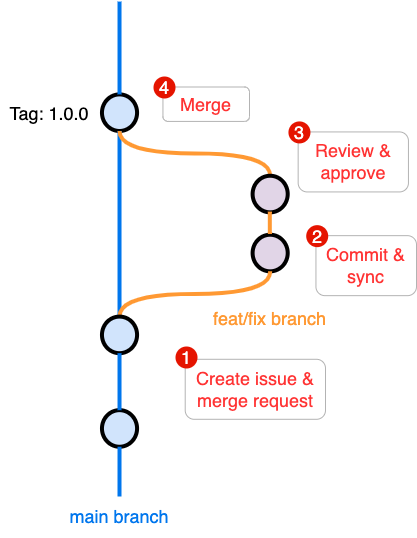

The diagram above was exported from draw.io. Its source (the exported page's mxGraphModel, read from the mxfile embedded in the PNG):
<mxGraphModel dx="-293" dy="676" grid="1" gridSize="10" guides="1" tooltips="1" connect="1" arrows="1" fold="1" page="1" pageScale="1" pageWidth="1169" pageHeight="827" math="0" shadow="0">
  <root>
    <mxCell id="0" />
    <mxCell id="1" parent="0" />
    <mxCell id="-bOPuHLhmok3vP8kMxmB-157" value="" style="verticalLabelPosition=bottom;verticalAlign=top;html=1;strokeWidth=4;shape=mxgraph.flowchart.on-page_reference;plain-blue;gradientColor=none;strokeColor=#000000;rotation=-90;container=0;fillColor=#D1E4FC;fontSize=18;" parent="1" vertex="1">
      <mxGeometry x="1700.7317073170732" y="604.4067796610169" width="36.58536585365854" height="35.08474576271186" as="geometry" />
    </mxCell>
    <mxCell id="-bOPuHLhmok3vP8kMxmB-158" value="" style="verticalLabelPosition=bottom;verticalAlign=top;html=1;strokeWidth=4;shape=mxgraph.flowchart.on-page_reference;plain-blue;gradientColor=none;strokeColor=#000000;rotation=-90;container=0;fillColor=#D1E4FC;fontSize=18;" parent="1" vertex="1">
      <mxGeometry x="1700.7317073170732" y="288.64406779661016" width="36.58536585365854" height="35.08474576271186" as="geometry" />
    </mxCell>
    <mxCell id="-bOPuHLhmok3vP8kMxmB-159" value="" style="edgeStyle=orthogonalEdgeStyle;curved=1;rounded=0;orthogonalLoop=1;jettySize=auto;html=1;endArrow=none;endFill=0;strokeWidth=4;fontFamily=Courier New;fontSize=18;exitX=1;exitY=0.5;exitDx=0;exitDy=0;exitPerimeter=0;strokeColor=#0076ED;" parent="1" source="-bOPuHLhmok3vP8kMxmB-176" target="-bOPuHLhmok3vP8kMxmB-158" edge="1">
      <mxGeometry x="1254.390243902439" y="347.1186440677966" as="geometry">
        <mxPoint x="1719.0243902439024" y="382.20338983050846" as="sourcePoint" />
      </mxGeometry>
    </mxCell>
    <mxCell id="-bOPuHLhmok3vP8kMxmB-160" value="" style="edgeStyle=orthogonalEdgeStyle;curved=1;rounded=0;orthogonalLoop=1;jettySize=auto;html=1;endArrow=none;endFill=0;strokeWidth=4;fontFamily=Courier New;fontSize=18;strokeColor=#0076ED;" parent="1" source="-bOPuHLhmok3vP8kMxmB-158" edge="1">
      <mxGeometry x="1254.390243902439" y="347.1186440677966" as="geometry">
        <mxPoint x="1719.0243902439024" y="195.08474576271186" as="targetPoint" />
      </mxGeometry>
    </mxCell>
    <mxCell id="-bOPuHLhmok3vP8kMxmB-162" value="" style="verticalLabelPosition=bottom;verticalAlign=top;html=1;strokeWidth=4;shape=mxgraph.flowchart.on-page_reference;plain-purple;gradientColor=none;strokeColor=#000000;rotation=-90;container=0;fontSize=18;" parent="1" vertex="1">
      <mxGeometry x="1851.3658536585367" y="428.98305084745755" width="36.58536585365854" height="35.08474576271186" as="geometry" />
    </mxCell>
    <mxCell id="-bOPuHLhmok3vP8kMxmB-163" style="edgeStyle=orthogonalEdgeStyle;curved=1;rounded=0;html=1;entryX=0;entryY=0.5;entryPerimeter=0;endArrow=none;endFill=0;jettySize=auto;orthogonalLoop=1;strokeWidth=4;fontSize=18;exitX=1;exitY=0.5;exitDx=0;exitDy=0;exitPerimeter=0;strokeColor=#FF9933;fontColor=#FF9933;" parent="1" source="-bOPuHLhmok3vP8kMxmB-176" target="-bOPuHLhmok3vP8kMxmB-162" edge="1">
      <mxGeometry x="1144.6341463414633" y="183.38983050847457" as="geometry">
        <mxPoint x="1719.0243902439024" y="563.4745762711864" as="sourcePoint" />
      </mxGeometry>
    </mxCell>
    <mxCell id="-bOPuHLhmok3vP8kMxmB-164" style="edgeStyle=orthogonalEdgeStyle;curved=1;rounded=0;html=1;exitX=1;exitY=0.5;exitPerimeter=0;entryX=0;entryY=0.5;entryPerimeter=0;endArrow=none;endFill=0;jettySize=auto;orthogonalLoop=1;strokeWidth=4;fontSize=18;entryDx=0;entryDy=0;strokeColor=#FF9933;" parent="1" source="-bOPuHLhmok3vP8kMxmB-165" target="-bOPuHLhmok3vP8kMxmB-158" edge="1">
      <mxGeometry x="1277.560975609756" y="198.59322033898303" as="geometry">
        <mxPoint x="1742.1951219512196" y="230.16949152542372" as="targetPoint" />
      </mxGeometry>
    </mxCell>
    <mxCell id="-bOPuHLhmok3vP8kMxmB-165" value="" style="verticalLabelPosition=bottom;verticalAlign=top;html=1;strokeWidth=4;shape=mxgraph.flowchart.on-page_reference;plain-purple;gradientColor=none;strokeColor=#000000;rotation=-90;container=0;fontSize=18;" parent="1" vertex="1">
      <mxGeometry x="1851.3658536585367" y="370.00338983050847" width="36.58536585365854" height="35.08474576271186" as="geometry" />
    </mxCell>
    <mxCell id="-bOPuHLhmok3vP8kMxmB-166" style="edgeStyle=orthogonalEdgeStyle;curved=1;rounded=0;html=1;exitX=1;exitY=0.5;exitPerimeter=0;entryX=0;entryY=0.5;entryPerimeter=0;endArrow=none;endFill=0;jettySize=auto;orthogonalLoop=1;strokeWidth=4;fontSize=18;exitDx=0;exitDy=0;strokeColor=#FF9933;" parent="1" edge="1">
      <mxGeometry x="1313.2209756097561" y="197.84322033898303" as="geometry">
        <mxPoint x="1869.318536585366" y="427.4827408019843" as="sourcePoint" />
        <mxPoint x="1869.318536585366" y="405.08844563869377" as="targetPoint" />
      </mxGeometry>
    </mxCell>
    <mxCell id="-bOPuHLhmok3vP8kMxmB-167" value="&lt;font style=&quot;font-size: 18px&quot;&gt;&lt;font style=&quot;font-size: 18px&quot;&gt;feat/fix branch&lt;/font&gt;&lt;br style=&quot;font-size: 18px&quot;&gt;&lt;/font&gt;" style="text;html=1;strokeColor=none;fillColor=none;align=center;verticalAlign=middle;whiteSpace=wrap;overflow=hidden;fontSize=18;fontStyle=0;fontColor=#FF9933;rotation=0;container=0;" parent="1" vertex="1">
      <mxGeometry x="1796.9399999999998" y="489.16" width="145.43" height="46.14" as="geometry" />
    </mxCell>
    <mxCell id="-bOPuHLhmok3vP8kMxmB-168" value="&lt;font style=&quot;font-size: 18px;&quot;&gt;Tag: 1.0.0&lt;/font&gt;" style="text;html=1;strokeColor=none;fillColor=none;align=center;verticalAlign=middle;whiteSpace=wrap;overflow=hidden;fontSize=18;rotation=0;container=0;" parent="1" vertex="1">
      <mxGeometry x="1600" y="288.63999999999993" width="97.56" height="37.44" as="geometry" />
    </mxCell>
    <mxCell id="-bOPuHLhmok3vP8kMxmB-176" value="" style="verticalLabelPosition=bottom;verticalAlign=top;html=1;strokeWidth=4;shape=mxgraph.flowchart.on-page_reference;plain-blue;gradientColor=none;strokeColor=#000000;rotation=-90;container=0;fillColor=#D1E4FC;fontSize=18;" parent="1" vertex="1">
      <mxGeometry x="1700.7317073170732" y="510.84745762711856" width="36.58536585365854" height="35.08474576271186" as="geometry" />
    </mxCell>
    <mxCell id="-bOPuHLhmok3vP8kMxmB-177" value="" style="edgeStyle=orthogonalEdgeStyle;curved=1;rounded=0;orthogonalLoop=1;jettySize=auto;html=1;endArrow=none;endFill=0;strokeWidth=4;fontFamily=Courier New;fontSize=18;exitX=1;exitY=0.5;exitDx=0;exitDy=0;exitPerimeter=0;entryX=0;entryY=0.5;entryDx=0;entryDy=0;entryPerimeter=0;strokeColor=#0076ED;" parent="1" source="-bOPuHLhmok3vP8kMxmB-157" target="-bOPuHLhmok3vP8kMxmB-176" edge="1">
      <mxGeometry x="1431.219512195122" y="591.5423728813558" as="geometry">
        <mxPoint x="1895.8536585365855" y="766.9661016949151" as="sourcePoint" />
        <mxPoint x="1912.9268292682927" y="639.4915254237287" as="targetPoint" />
      </mxGeometry>
    </mxCell>
    <mxCell id="-bOPuHLhmok3vP8kMxmB-178" value="&lt;font style=&quot;font-size: 18px&quot;&gt;&lt;font color=&quot;#0076ed&quot; style=&quot;font-size: 18px&quot;&gt;main branch&lt;/font&gt;&lt;br style=&quot;font-size: 18px&quot;&gt;&lt;/font&gt;" style="text;html=1;strokeColor=none;fillColor=none;align=center;verticalAlign=middle;whiteSpace=wrap;overflow=hidden;fontSize=18;fontStyle=0;fontColor=#009900;rotation=0;container=0;" parent="1" vertex="1">
      <mxGeometry x="1647.25" y="690" width="143.54" height="40" as="geometry" />
    </mxCell>
    <mxCell id="-bOPuHLhmok3vP8kMxmB-161" value="" style="edgeStyle=orthogonalEdgeStyle;rounded=0;html=1;jettySize=auto;orthogonalLoop=1;strokeWidth=4;endArrow=none;endFill=0;strokeColor=#0076ED;fontSize=18;" parent="1" target="-bOPuHLhmok3vP8kMxmB-157" edge="1">
      <mxGeometry x="1719.0243902439024" y="799.7118644067793" as="geometry">
        <mxPoint x="1719" y="690" as="sourcePoint" />
      </mxGeometry>
    </mxCell>
    <mxCell id="-9aN_gS3w6yBOFEbKkyr-3" value="&lt;span style=&quot;color: rgb(255 , 51 , 51)&quot;&gt;Create issue &amp;amp; merge request&lt;/span&gt;" style="rounded=1;whiteSpace=wrap;html=1;labelBackgroundColor=none;fontSize=18;fontColor=#FF9933;strokeColor=#B3B3B3;fillColor=none;" parent="1" vertex="1">
      <mxGeometry x="1784.72" y="552.79" width="140.28" height="60" as="geometry" />
    </mxCell>
    <mxCell id="-9aN_gS3w6yBOFEbKkyr-1" value="1" style="ellipse;whiteSpace=wrap;html=1;aspect=fixed;labelBackgroundColor=none;fontSize=18;strokeColor=none;fillColor=#e51400;fontColor=#ffffff;" parent="1" vertex="1">
      <mxGeometry x="1775" y="540" width="22" height="22" as="geometry" />
    </mxCell>
    <mxCell id="-9aN_gS3w6yBOFEbKkyr-4" value="&lt;span style=&quot;color: rgb(255 , 51 , 51)&quot;&gt;Commit &amp;amp; sync&lt;/span&gt;" style="rounded=1;whiteSpace=wrap;html=1;labelBackgroundColor=none;fontSize=18;fontColor=#FF9933;strokeColor=#B3B3B3;fillColor=none;" parent="1" vertex="1">
      <mxGeometry x="1915.44" y="429.16" width="100.56" height="60" as="geometry" />
    </mxCell>
    <mxCell id="-9aN_gS3w6yBOFEbKkyr-5" value="2" style="ellipse;whiteSpace=wrap;html=1;aspect=fixed;labelBackgroundColor=none;fontSize=18;strokeColor=none;fillColor=#e51400;fontColor=#ffffff;" parent="1" vertex="1">
      <mxGeometry x="1905.72" y="418.65" width="22" height="22" as="geometry" />
    </mxCell>
    <mxCell id="-9aN_gS3w6yBOFEbKkyr-6" value="&lt;span style=&quot;color: rgb(255 , 51 , 51)&quot;&gt;Review &amp;amp; approve&lt;/span&gt;" style="rounded=1;whiteSpace=wrap;html=1;labelBackgroundColor=none;fontSize=18;fontColor=#FF9933;strokeColor=#B3B3B3;fillColor=none;" parent="1" vertex="1">
      <mxGeometry x="1897.67" y="325.43" width="110.28" height="60" as="geometry" />
    </mxCell>
    <mxCell id="-9aN_gS3w6yBOFEbKkyr-7" value="3" style="ellipse;whiteSpace=wrap;html=1;aspect=fixed;labelBackgroundColor=none;fontSize=18;strokeColor=none;fillColor=#e51400;fontColor=#ffffff;" parent="1" vertex="1">
      <mxGeometry x="1887.95" y="314.92" width="22" height="22" as="geometry" />
    </mxCell>
    <mxCell id="-9aN_gS3w6yBOFEbKkyr-8" value="&lt;span style=&quot;color: rgb(255 , 51 , 51)&quot;&gt;Merge&lt;/span&gt;" style="rounded=1;whiteSpace=wrap;html=1;labelBackgroundColor=none;fontSize=18;fontColor=#FF9933;strokeColor=#B3B3B3;fillColor=none;" parent="1" vertex="1">
      <mxGeometry x="1762.44" y="280.51" width="86.56" height="34.41" as="geometry" />
    </mxCell>
    <mxCell id="-9aN_gS3w6yBOFEbKkyr-9" value="4" style="ellipse;whiteSpace=wrap;html=1;aspect=fixed;labelBackgroundColor=none;fontSize=18;strokeColor=none;fillColor=#e51400;fontColor=#ffffff;" parent="1" vertex="1">
      <mxGeometry x="1753" y="270" width="22" height="22" as="geometry" />
    </mxCell>
  </root>
</mxGraphModel>